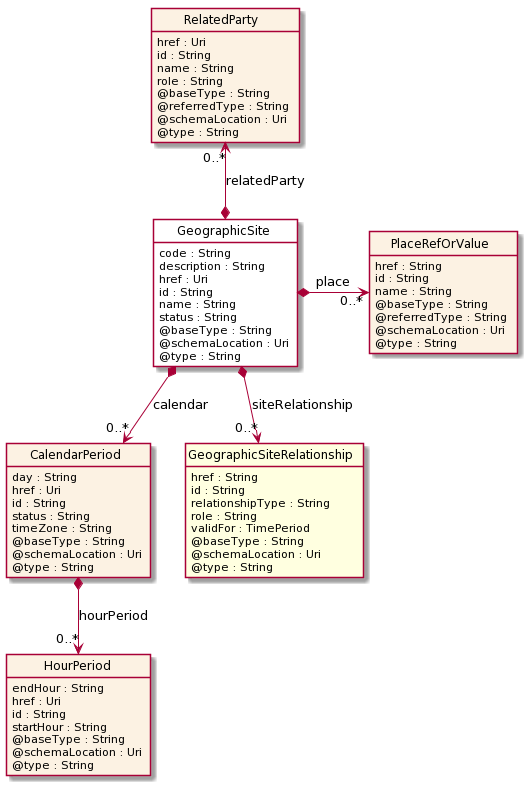

The diagram above was rendered by PlantUML. Its source (embedded in the PNG):
@startuml
hide circle
hide methods
hide stereotype
show <<Enumeration>> stereotype
skinparam class {
   BackgroundColor<<Enumeration>> #E6F5F7
   BackgroundColor<<Ref>> #FFFFE0
   BackgroundColor<<Pivot>> #FFFFFFF
   BackgroundColor #FCF2E3
}

class GeographicSite  <<Pivot>> {
    code : String
    description : String
    href : Uri
    id : String
    name : String
    status : String
    @baseType : String
    @schemaLocation : Uri
    @type : String
}

class CalendarPeriod  {
    day : String
    href : Uri
    id : String
    status : String
    timeZone : String
    @baseType : String
    @schemaLocation : Uri
    @type : String
}

class HourPeriod  {
    endHour : String
    href : Uri
    id : String
    startHour : String
    @baseType : String
    @schemaLocation : Uri
    @type : String
}

class RelatedParty  {
    href : Uri
    id : String
    name : String
    role : String
    @baseType : String
    @referredType : String
    @schemaLocation : Uri
    @type : String
}

class GeographicSiteRelationship  <<Ref>> {
    href : String
    id : String
    relationshipType : String
    role : String
    validFor : TimePeriod
    @baseType : String
    @schemaLocation : Uri
    @type : String
}

class PlaceRefOrValue  {
    href : String
    id : String
    name : String
    @baseType : String
    @referredType : String
    @schemaLocation : Uri
    @type : String
}

GeographicSite *-right-> "0..*" PlaceRefOrValue : place

RelatedParty "0..*" <--* GeographicSite : relatedParty

GeographicSite *-->  "0..*" GeographicSiteRelationship : siteRelationship

GeographicSite *-->  "0..*" CalendarPeriod : calendar

CalendarPeriod *-->  "0..*" HourPeriod : hourPeriod

@enduml